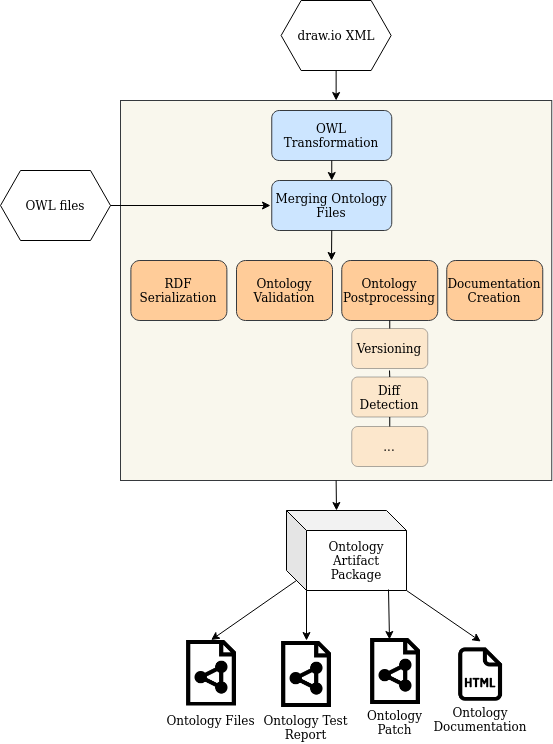

The diagram above was exported from draw.io. Its source (the exported page's mxGraphModel, read from the mxfile embedded in the PNG):
<mxGraphModel dx="2062" dy="1156" grid="1" gridSize="10" guides="1" tooltips="1" connect="1" arrows="1" fold="1" page="1" pageScale="1" pageWidth="827" pageHeight="1169" math="0" shadow="0">
  <root>
    <mxCell id="0" />
    <mxCell id="1" parent="0" />
    <mxCell id="4fU-IoyfEtTxK25tFhFx-13" value="" style="rounded=0;whiteSpace=wrap;html=1;fillColor=#f9f7ed;strokeColor=#36393d;" vertex="1" parent="1">
      <mxGeometry x="250" y="280" width="431.25" height="380" as="geometry" />
    </mxCell>
    <mxCell id="4fU-IoyfEtTxK25tFhFx-2" value="draw.io XML " style="shape=hexagon;perimeter=hexagonPerimeter2;whiteSpace=wrap;html=1;fixedSize=1;" vertex="1" parent="1">
      <mxGeometry x="410.63" y="180" width="110" height="70" as="geometry" />
    </mxCell>
    <mxCell id="4fU-IoyfEtTxK25tFhFx-3" value="OWL files" style="shape=hexagon;perimeter=hexagonPerimeter2;whiteSpace=wrap;html=1;fixedSize=1;" vertex="1" parent="1">
      <mxGeometry x="130" y="350" width="110" height="70" as="geometry" />
    </mxCell>
    <mxCell id="4fU-IoyfEtTxK25tFhFx-4" value="OWL Transformation" style="rounded=1;whiteSpace=wrap;html=1;fillColor=#cce5ff;strokeColor=#36393d;" vertex="1" parent="1">
      <mxGeometry x="401.25" y="290" width="120" height="50" as="geometry" />
    </mxCell>
    <mxCell id="4fU-IoyfEtTxK25tFhFx-5" value="RDF Serialization" style="rounded=1;whiteSpace=wrap;html=1;fillColor=#ffcc99;strokeColor=#36393d;" vertex="1" parent="1">
      <mxGeometry x="260.38" y="440" width="96" height="60" as="geometry" />
    </mxCell>
    <mxCell id="4fU-IoyfEtTxK25tFhFx-6" value="Documentation Creation" style="rounded=1;whiteSpace=wrap;html=1;fillColor=#ffcc99;strokeColor=#36393d;" vertex="1" parent="1">
      <mxGeometry x="576.25" y="440" width="96" height="60" as="geometry" />
    </mxCell>
    <mxCell id="4fU-IoyfEtTxK25tFhFx-7" value="Ontology Postprocessing" style="rounded=1;whiteSpace=wrap;html=1;fillColor=#ffcc99;strokeColor=#36393d;" vertex="1" parent="1">
      <mxGeometry x="471.25" y="440" width="96" height="60" as="geometry" />
    </mxCell>
    <mxCell id="4fU-IoyfEtTxK25tFhFx-8" value="Ontology Validation " style="rounded=1;whiteSpace=wrap;html=1;fillColor=#ffcc99;strokeColor=#36393d;" vertex="1" parent="1">
      <mxGeometry x="366" y="440" width="96" height="60" as="geometry" />
    </mxCell>
    <mxCell id="4fU-IoyfEtTxK25tFhFx-9" value="Merging Ontology Files" style="rounded=1;whiteSpace=wrap;html=1;fillColor=#cce5ff;strokeColor=#36393d;" vertex="1" parent="1">
      <mxGeometry x="401.25" y="360" width="120" height="50" as="geometry" />
    </mxCell>
    <mxCell id="4fU-IoyfEtTxK25tFhFx-10" value="Versioning" style="rounded=1;whiteSpace=wrap;html=1;opacity=40;fillColor=#ffcc99;strokeColor=#36393d;" vertex="1" parent="1">
      <mxGeometry x="481.25" y="508" width="76" height="40" as="geometry" />
    </mxCell>
    <mxCell id="4fU-IoyfEtTxK25tFhFx-11" value="Diff Detection" style="rounded=1;whiteSpace=wrap;html=1;opacity=40;fillColor=#ffcc99;strokeColor=#36393d;" vertex="1" parent="1">
      <mxGeometry x="481.25" y="556.5" width="76" height="40" as="geometry" />
    </mxCell>
    <mxCell id="4fU-IoyfEtTxK25tFhFx-14" value="..." style="rounded=1;whiteSpace=wrap;html=1;opacity=40;fillColor=#ffcc99;strokeColor=#36393d;" vertex="1" parent="1">
      <mxGeometry x="481.25" y="606" width="76" height="40" as="geometry" />
    </mxCell>
    <mxCell id="4fU-IoyfEtTxK25tFhFx-15" value="Ontology Artifact Package" style="shape=cube;whiteSpace=wrap;html=1;boundedLbl=1;backgroundOutline=1;darkOpacity=0.05;darkOpacity2=0.1;" vertex="1" parent="1">
      <mxGeometry x="416" y="690" width="120" height="80" as="geometry" />
    </mxCell>
    <mxCell id="4fU-IoyfEtTxK25tFhFx-23" value="" style="group" vertex="1" connectable="0" parent="1">
      <mxGeometry x="300" y="819.5" width="81.25" height="100" as="geometry" />
    </mxCell>
    <mxCell id="4fU-IoyfEtTxK25tFhFx-19" value="" style="shape=image;html=1;verticalAlign=top;verticalLabelPosition=bottom;labelBackgroundColor=#ffffff;imageAspect=0;aspect=fixed;image=https://cdn2.iconfinder.com/data/icons/picol-vector/32/rdf_document-128.png" vertex="1" parent="4fU-IoyfEtTxK25tFhFx-23">
      <mxGeometry x="7.6299999999999955" width="66" height="66" as="geometry" />
    </mxCell>
    <mxCell id="4fU-IoyfEtTxK25tFhFx-22" value="Ontology Files " style="text;html=1;strokeColor=none;fillColor=none;align=center;verticalAlign=middle;whiteSpace=wrap;rounded=0;" vertex="1" parent="4fU-IoyfEtTxK25tFhFx-23">
      <mxGeometry x="-5" y="64" width="91.25" height="32" as="geometry" />
    </mxCell>
    <mxCell id="4fU-IoyfEtTxK25tFhFx-26" value="" style="group" vertex="1" connectable="0" parent="1">
      <mxGeometry x="390" y="821" width="91.25" height="97" as="geometry" />
    </mxCell>
    <mxCell id="4fU-IoyfEtTxK25tFhFx-20" value="" style="shape=image;html=1;verticalAlign=top;verticalLabelPosition=bottom;labelBackgroundColor=#ffffff;imageAspect=0;aspect=fixed;image=https://cdn2.iconfinder.com/data/icons/picol-vector/32/rdf_document-128.png" vertex="1" parent="4fU-IoyfEtTxK25tFhFx-26">
      <mxGeometry x="12.629999999999995" width="66" height="66" as="geometry" />
    </mxCell>
    <mxCell id="4fU-IoyfEtTxK25tFhFx-24" value="Ontology Test Report" style="text;html=1;strokeColor=none;fillColor=none;align=center;verticalAlign=middle;whiteSpace=wrap;rounded=0;" vertex="1" parent="4fU-IoyfEtTxK25tFhFx-26">
      <mxGeometry y="70" width="91.25" height="32" as="geometry" />
    </mxCell>
    <mxCell id="4fU-IoyfEtTxK25tFhFx-27" value="" style="group" vertex="1" connectable="0" parent="1">
      <mxGeometry x="479.25" y="818" width="91.25" height="100" as="geometry" />
    </mxCell>
    <mxCell id="4fU-IoyfEtTxK25tFhFx-21" value="" style="shape=image;html=1;verticalAlign=top;verticalLabelPosition=bottom;labelBackgroundColor=#ffffff;imageAspect=0;aspect=fixed;image=https://cdn2.iconfinder.com/data/icons/picol-vector/32/rdf_document-128.png" vertex="1" parent="4fU-IoyfEtTxK25tFhFx-27">
      <mxGeometry x="12.620000000000005" width="66" height="66" as="geometry" />
    </mxCell>
    <mxCell id="4fU-IoyfEtTxK25tFhFx-25" value="Ontology Patch" style="text;html=1;strokeColor=none;fillColor=none;align=center;verticalAlign=middle;whiteSpace=wrap;rounded=0;" vertex="1" parent="4fU-IoyfEtTxK25tFhFx-27">
      <mxGeometry y="68" width="91.25" height="32" as="geometry" />
    </mxCell>
    <mxCell id="4fU-IoyfEtTxK25tFhFx-29" value="" style="group" vertex="1" connectable="0" parent="1">
      <mxGeometry x="576.25" y="821" width="68" height="88" as="geometry" />
    </mxCell>
    <mxCell id="4fU-IoyfEtTxK25tFhFx-18" value="" style="shape=image;html=1;verticalAlign=top;verticalLabelPosition=bottom;labelBackgroundColor=#ffffff;imageAspect=0;aspect=fixed;image=https://cdn4.iconfinder.com/data/icons/documents-42/512/document_file_paper_page-31-128.png" vertex="1" parent="4fU-IoyfEtTxK25tFhFx-29">
      <mxGeometry width="68" height="68" as="geometry" />
    </mxCell>
    <mxCell id="4fU-IoyfEtTxK25tFhFx-28" value="Ontology Documentation" style="text;html=1;strokeColor=none;fillColor=none;align=center;verticalAlign=middle;whiteSpace=wrap;rounded=0;" vertex="1" parent="4fU-IoyfEtTxK25tFhFx-29">
      <mxGeometry x="14" y="68" width="40" height="20" as="geometry" />
    </mxCell>
    <mxCell id="4fU-IoyfEtTxK25tFhFx-30" value="" style="endArrow=classic;html=1;exitX=0.5;exitY=1;exitDx=0;exitDy=0;entryX=0.5;entryY=0;entryDx=0;entryDy=0;" edge="1" parent="1" source="4fU-IoyfEtTxK25tFhFx-2" target="4fU-IoyfEtTxK25tFhFx-13">
      <mxGeometry width="50" height="50" relative="1" as="geometry">
        <mxPoint x="390" y="610" as="sourcePoint" />
        <mxPoint x="469" y="280" as="targetPoint" />
      </mxGeometry>
    </mxCell>
    <mxCell id="4fU-IoyfEtTxK25tFhFx-31" value="" style="endArrow=classic;html=1;exitX=1;exitY=0.5;exitDx=0;exitDy=0;" edge="1" parent="1" source="4fU-IoyfEtTxK25tFhFx-3">
      <mxGeometry width="50" height="50" relative="1" as="geometry">
        <mxPoint x="479" y="260" as="sourcePoint" />
        <mxPoint x="400" y="385" as="targetPoint" />
      </mxGeometry>
    </mxCell>
    <mxCell id="4fU-IoyfEtTxK25tFhFx-32" value="" style="endArrow=classic;html=1;exitX=0.5;exitY=1;exitDx=0;exitDy=0;entryX=0.5;entryY=0;entryDx=0;entryDy=0;" edge="1" parent="1" source="4fU-IoyfEtTxK25tFhFx-4" target="4fU-IoyfEtTxK25tFhFx-9">
      <mxGeometry width="50" height="50" relative="1" as="geometry">
        <mxPoint x="479" y="260" as="sourcePoint" />
        <mxPoint x="479" y="290" as="targetPoint" />
      </mxGeometry>
    </mxCell>
    <mxCell id="4fU-IoyfEtTxK25tFhFx-34" value="" style="endArrow=classic;html=1;exitX=0.5;exitY=1;exitDx=0;exitDy=0;" edge="1" parent="1" source="4fU-IoyfEtTxK25tFhFx-9">
      <mxGeometry width="50" height="50" relative="1" as="geometry">
        <mxPoint x="471.25" y="350" as="sourcePoint" />
        <mxPoint x="461" y="440" as="targetPoint" />
      </mxGeometry>
    </mxCell>
    <mxCell id="4fU-IoyfEtTxK25tFhFx-35" value="" style="endArrow=none;html=1;exitX=0.5;exitY=1;exitDx=0;exitDy=0;entryX=0.5;entryY=0;entryDx=0;entryDy=0;" edge="1" parent="1" source="4fU-IoyfEtTxK25tFhFx-7" target="4fU-IoyfEtTxK25tFhFx-10">
      <mxGeometry width="50" height="50" relative="1" as="geometry">
        <mxPoint x="390" y="610" as="sourcePoint" />
        <mxPoint x="440" y="560" as="targetPoint" />
      </mxGeometry>
    </mxCell>
    <mxCell id="4fU-IoyfEtTxK25tFhFx-36" value="" style="endArrow=none;html=1;entryX=0.5;entryY=0;entryDx=0;entryDy=0;" edge="1" parent="1" target="4fU-IoyfEtTxK25tFhFx-11">
      <mxGeometry width="50" height="50" relative="1" as="geometry">
        <mxPoint x="519" y="550" as="sourcePoint" />
        <mxPoint x="529.25" y="520" as="targetPoint" />
      </mxGeometry>
    </mxCell>
    <mxCell id="4fU-IoyfEtTxK25tFhFx-37" value="" style="endArrow=none;html=1;exitX=0.5;exitY=0;exitDx=0;exitDy=0;entryX=0.5;entryY=1;entryDx=0;entryDy=0;" edge="1" parent="1" source="4fU-IoyfEtTxK25tFhFx-14" target="4fU-IoyfEtTxK25tFhFx-11">
      <mxGeometry width="50" height="50" relative="1" as="geometry">
        <mxPoint x="390" y="610" as="sourcePoint" />
        <mxPoint x="440" y="560" as="targetPoint" />
      </mxGeometry>
    </mxCell>
    <mxCell id="4fU-IoyfEtTxK25tFhFx-38" value="" style="endArrow=classic;html=1;exitX=0.5;exitY=1;exitDx=0;exitDy=0;entryX=0;entryY=0;entryDx=50;entryDy=0;entryPerimeter=0;" edge="1" parent="1" source="4fU-IoyfEtTxK25tFhFx-13" target="4fU-IoyfEtTxK25tFhFx-15">
      <mxGeometry width="50" height="50" relative="1" as="geometry">
        <mxPoint x="471.25" y="420" as="sourcePoint" />
        <mxPoint x="471" y="450" as="targetPoint" />
      </mxGeometry>
    </mxCell>
    <mxCell id="4fU-IoyfEtTxK25tFhFx-44" value="" style="endArrow=classic;html=1;exitX=0;exitY=0;exitDx=10;exitDy=70;entryX=0.5;entryY=0;entryDx=0;entryDy=0;exitPerimeter=0;" edge="1" parent="1" source="4fU-IoyfEtTxK25tFhFx-15" target="4fU-IoyfEtTxK25tFhFx-19">
      <mxGeometry width="50" height="50" relative="1" as="geometry">
        <mxPoint x="475.625" y="670" as="sourcePoint" />
        <mxPoint x="476" y="700" as="targetPoint" />
      </mxGeometry>
    </mxCell>
    <mxCell id="4fU-IoyfEtTxK25tFhFx-45" value="" style="endArrow=classic;html=1;exitX=0;exitY=0;exitDx=10;exitDy=70;exitPerimeter=0;" edge="1" parent="1">
      <mxGeometry width="50" height="50" relative="1" as="geometry">
        <mxPoint x="436" y="770" as="sourcePoint" />
        <mxPoint x="436" y="820" as="targetPoint" />
      </mxGeometry>
    </mxCell>
    <mxCell id="4fU-IoyfEtTxK25tFhFx-46" value="" style="endArrow=classic;html=1;exitX=0.85;exitY=0.988;exitDx=0;exitDy=0;exitPerimeter=0;entryX=0.411;entryY=0.015;entryDx=0;entryDy=0;entryPerimeter=0;" edge="1" parent="1" source="4fU-IoyfEtTxK25tFhFx-15" target="4fU-IoyfEtTxK25tFhFx-21">
      <mxGeometry width="50" height="50" relative="1" as="geometry">
        <mxPoint x="446" y="780" as="sourcePoint" />
        <mxPoint x="446" y="830" as="targetPoint" />
      </mxGeometry>
    </mxCell>
    <mxCell id="4fU-IoyfEtTxK25tFhFx-47" value="" style="endArrow=classic;html=1;exitX=1;exitY=1;exitDx=0;exitDy=0;exitPerimeter=0;entryX=0.5;entryY=0;entryDx=0;entryDy=0;" edge="1" parent="1" source="4fU-IoyfEtTxK25tFhFx-15" target="4fU-IoyfEtTxK25tFhFx-18">
      <mxGeometry width="50" height="50" relative="1" as="geometry">
        <mxPoint x="528" y="779.04" as="sourcePoint" />
        <mxPoint x="528.9960000000001" y="828.99" as="targetPoint" />
      </mxGeometry>
    </mxCell>
  </root>
</mxGraphModel>